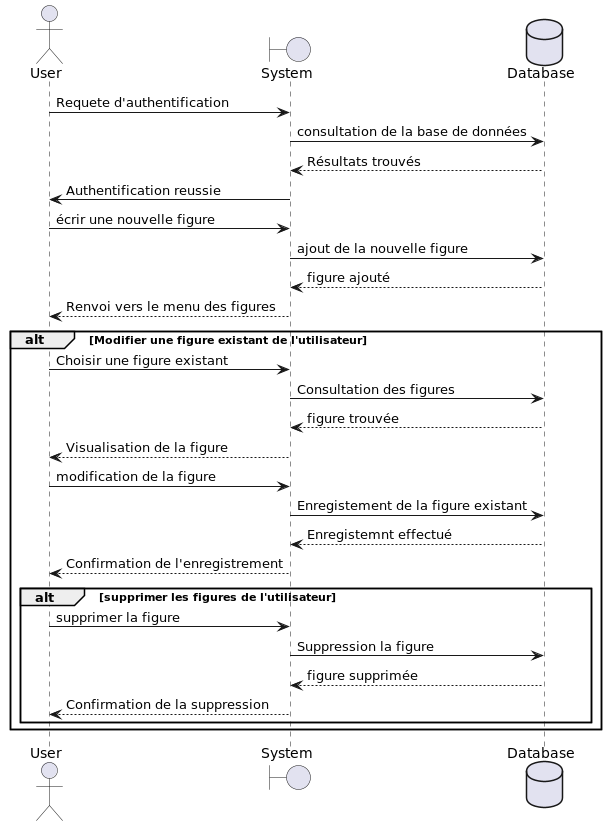

The diagram above was rendered by PlantUML. Its source (embedded in the PNG):
@startuml connetion admin
    actor       User       as chef
    boundary    System    as system
    database    Database    as data

    chef -> system : Requete d'authentification
    system -> data : consultation de la base de données
    system <-- data : Résultats trouvés
    chef <- system : Authentification reussie
    chef -> system : écrir une nouvelle figure
    system -> data : ajout de la nouvelle figure
    system <-- data : figure ajouté
    chef <-- system : Renvoi vers le menu des figures

    alt Modifier une figure existant de l'utilisateur
        chef -> system: Choisir une figure existant
        system -> data: Consultation des figures
        system <-- data : figure trouvée
        chef <-- system : Visualisation de la figure
        chef -> system: modification de la figure
        system -> data: Enregistement de la figure existant
        system <-- data : Enregistemnt effectué
        chef <-- system : Confirmation de l'enregistrement
        alt supprimer les figures de l'utilisateur
            chef -> system: supprimer la figure
            system -> data: Suppression la figure
            system <-- data : figure supprimée
            chef <-- system : Confirmation de la suppression
        end
    end
@enduml